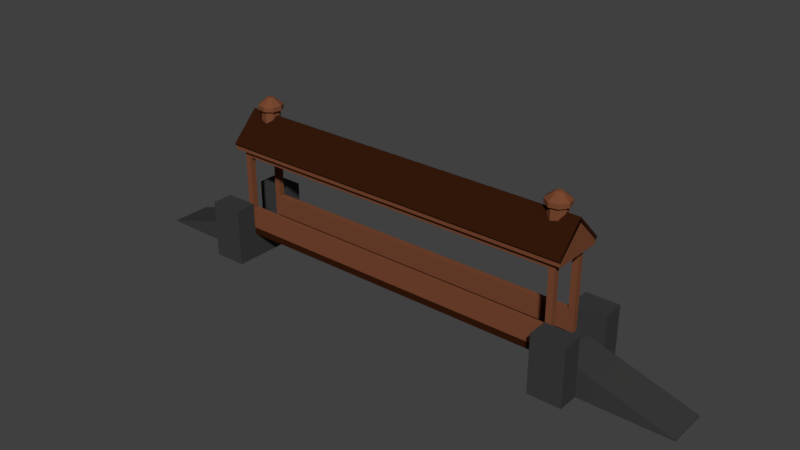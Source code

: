 # Source: Bridge.blend  (saved by Blender 2.78.0; exported with 4.5.12 LTS)
import bpy
from mathutils import Matrix  # noqa: F401  (used for matrix-valued properties, if any)

bpy.ops.wm.read_factory_settings(use_empty=True)
scene = bpy.context.scene
scene.name = 'Scene'

# ---- collections
col_collection_1 = bpy.data.collections.new('Collection 1'); scene.collection.children.link(col_collection_1)

# ---- materials (node trees are filled in below, after node groups)
mat_bridge_brick = bpy.data.materials.new('Bridge_Brick')
mat_bridge_brick.alpha_threshold = 0.0
mat_bridge_brick.roughness = 0.5
mat_bridge_wood = bpy.data.materials.new('Bridge_Wood')
mat_bridge_wood.alpha_threshold = 0.0
mat_bridge_wood.roughness = 0.5
mat_bridge_roof = bpy.data.materials.new('Bridge_Roof')
mat_bridge_roof.alpha_threshold = 0.0
mat_bridge_roof.roughness = 0.5

# ---- material node trees
mat_bridge_brick.use_nodes = True; mat_bridge_brick.node_tree.nodes.clear()
_N = mat_bridge_brick.node_tree.nodes; _L = mat_bridge_brick.node_tree.links
n0 = _N.new('ShaderNodeOutputMaterial'); n0.name = 'Material Output'; n0.location = (300, 300)
n1 = _N.new('ShaderNodeBsdfDiffuse'); n1.name = 'Diffuse BSDF'; n1.location = (10, 300)
n1.inputs[0].default_value = (0.04445, 0.04445, 0.04445, 1.0)
_L.new(n1.outputs[0], n0.inputs[0])
n0.is_active_output = True
mat_bridge_wood.use_nodes = True; mat_bridge_wood.node_tree.nodes.clear()
_N = mat_bridge_wood.node_tree.nodes; _L = mat_bridge_wood.node_tree.links
n0 = _N.new('ShaderNodeOutputMaterial'); n0.name = 'Material Output'; n0.location = (300, 300)
n1 = _N.new('ShaderNodeBsdfDiffuse'); n1.name = 'Diffuse BSDF'; n1.location = (10, 300)
n1.inputs[0].default_value = (0.1902, 0.06559, 0.03063, 1.0)
_L.new(n1.outputs[0], n0.inputs[0])
n0.is_active_output = True
mat_bridge_roof.use_nodes = True; mat_bridge_roof.node_tree.nodes.clear()
_N = mat_bridge_roof.node_tree.nodes; _L = mat_bridge_roof.node_tree.links
n0 = _N.new('ShaderNodeOutputMaterial'); n0.name = 'Material Output'; n0.location = (300, 300)
n1 = _N.new('ShaderNodeBsdfDiffuse'); n1.name = 'Diffuse BSDF'; n1.location = (10, 300)
n1.inputs[0].default_value = (0.0331, 0.0094, 0.003412, 1.0)
_L.new(n1.outputs[0], n0.inputs[0])
n0.is_active_output = True

# ---- world
world_world = bpy.data.worlds.new('World'); scene.world = world_world
world_world.use_nodes = True; world_world.node_tree.nodes.clear()
_N = world_world.node_tree.nodes; _L = world_world.node_tree.links
n0 = _N.new('ShaderNodeOutputWorld'); n0.name = 'World Output'; n0.location = (300, 300)
n1 = _N.new('ShaderNodeBackground'); n1.name = 'Background'; n1.location = (10, 300)
n1.inputs[0].default_value = (0.05088, 0.05088, 0.05088, 1.0)
_L.new(n1.outputs[0], n0.inputs[0])
n0.is_active_output = True
world_world.color = (0.05088, 0.05088, 0.05088)
world_world.use_sun_shadow = False
world_world.sun_shadow_jitter_overblur = 0.0
world_world.cycles.sampling_method = 'MANUAL'

# ---- meshes
me_cube_006 = bpy.data.meshes.new('Cube.006')
me_cube_006.from_pydata([(-6.13, 1.881, -0.72), (-5.92, 1.881, -0.72), (-5.92, 1.881, -0.8252), (-5.92, 1.881, -0.6149), (-6.13, 1.881, -0.8252), (-6.13, 1.881, -0.6149), (-6.13, 1.054, 0.6411), (-6.13, 1.159, 0.6411), (-6.13, 1.054, 0.4307), (-6.13, 1.159, 0.4307), (-5.92, 1.054, 0.6411), (-5.92, 1.159, 0.6411), (-5.92, 1.054, 0.4307), (-5.92, 1.159, 0.4307), (-6.13, 3.801, 0.6411), (-6.13, 3.801, 0.4307), (-5.92, 3.801, 0.4307), (-5.92, 3.801, 0.6411), (-7.082, 4.568e-07, -1.554), (-7.082, 2.808e-07, -0.8162), (-7.082, 2.045, -1.554), (-7.082, 2.045, -0.8162), (-5.917, 4.568e-07, -1.554), (-5.917, 2.808e-07, -0.8162), (-5.917, 2.045, -1.554), (-5.917, 2.045, -0.8162), (-7.082, 2.899e-08, 0.643), (-7.082, -1.47e-07, 1.381), (-7.082, 2.045, 0.643), (-7.082, 2.045, 1.381), (-5.917, 2.899e-08, 0.643), (-5.917, -1.47e-07, 1.381), (-5.917, 2.045, 0.643), (-5.917, 2.045, 1.381), (-10.22, -1.247e-07, 0.6405), (-10.22, 0.03671, 0.6405), (-10.22, 1.55e-07, -0.7958), (-10.22, 0.03672, -0.7958), (-5.912, -1.247e-07, 0.6405), (-5.912, 1.159, 0.6405), (-5.912, 1.55e-07, -0.7958), (-5.912, 1.159, -0.7958), (-6.536, 1.55e-07, -0.7958), (-6.536, 1.159, -0.7958), (-6.536, -1.247e-07, 0.6405), (-6.536, 1.159, 0.6405), (-10.22, 0.02914, 0.6405), (-10.22, 0.02914, -0.7958), (-5.912, 0.9203, -0.7958), (-5.912, 0.9203, 0.6405), (-6.536, 0.9203, 0.6405), (-6.536, 0.9203, -0.7958), (-6.13, 1.054, 0.5359), (-6.13, 1.159, 0.5359), (-5.92, 1.054, 0.5359), (-5.92, 1.159, 0.5359), (-6.13, 3.801, 0.5359), (-5.92, 3.801, 0.5359), (-6.13, 1.881, 0.6411), (-6.13, 1.881, 0.4307), (-5.92, 1.881, 0.6411), (-5.92, 1.881, 0.4307), (-5.92, 1.881, 0.5359), (-6.13, 1.881, 0.5359), (-5.92, 3.801, -0.72), (-6.13, 3.801, -0.72), (-5.92, 1.159, -0.72), (-5.92, 1.054, -0.72), (-6.13, 1.159, -0.72), (-6.13, 1.054, -0.72), (-5.92, 3.801, -0.6149), (-5.92, 3.801, -0.8252), (-6.13, 3.801, -0.8252), (-6.13, 3.801, -0.6149), (-5.92, 1.159, -0.8252), (-5.92, 1.054, -0.8252), (-5.92, 1.159, -0.6149), (-5.92, 1.054, -0.6149), (-6.13, 1.159, -0.8252), (-6.13, 1.054, -0.8252), (-6.13, 1.159, -0.6149), (-6.13, 1.054, -0.6149), (-6.13, 4.029, 0.5359), (-6.13, 4.029, 0.4307), (-5.92, 4.029, 0.4307), (-5.92, 4.029, 0.5359), (-5.92, 4.029, 0.6411), (-6.13, 4.029, 0.6411), (-6.13, 4.029, -0.72), (-6.13, 4.029, -0.8252), (-5.92, 4.029, -0.8252), (-5.92, 4.029, -0.72), (-5.92, 4.029, -0.6149), (-6.13, 4.029, -0.6149), (-6.383, 4.033, 0.8041), (-6.383, 4.033, -1.007), (-6.383, 4.151, -1.007), (-6.383, 4.151, 0.8041), (-6.383, 4.15, 0.8019), (-6.383, 5.145, -0.1935), (-6.383, 5.229, -0.1102), (-6.383, 4.233, 0.8852), (-6.383, 4.15, -1.02), (-6.383, 5.065, -0.1052), (-6.383, 5.148, -0.1885), (-6.383, 4.233, -1.103), (-6.277, 4.033, 0.8041), (-6.277, 4.033, -1.007), (-6.277, 4.151, 0.8041), (-6.277, 4.151, -1.007), (-6.383, 5.149, -0.07851), (-6.383, 5.149, -0.05297), (-6.277, 5.149, -0.07851), (-6.277, 5.149, -0.05297), (-5.702, 5.393, -0.5537), (-5.969, 5.393, -0.3753), (-5.446, 4.892, -0.4039), (-5.562, 5.791, -0.23), (-5.209, 5.54, -0.224), (-6.032, 5.393, -0.0603), (-5.312, 4.892, -0.2036), (-5.517, 5.791, -0.1628), (-5.539, 5.393, 0.2694), (-5.854, 5.393, 0.2067), (-5.359, 4.892, 0.03274), (-5.533, 5.791, -0.08348), (-5.702, 5.54, -0.5537), (-5.387, 5.54, -0.491), (-5.559, 4.892, 0.1666), (-5.6, 5.791, -0.03858), (-5.682, 5.411, -0.4509), (-5.882, 5.411, -0.3171), (-5.795, 4.892, 0.1196), (-5.679, 5.791, -0.05435), (-5.929, 5.411, -0.08074), (-5.795, 5.411, 0.1196), (-5.929, 4.892, -0.08074), (-5.724, 5.791, -0.1216), (-5.272, 5.393, 0.09095), (-6.032, 5.54, -0.0603), (-5.559, 5.411, 0.1666), (-5.359, 5.411, 0.03274), (-5.854, 5.54, 0.2067), (-5.969, 5.54, -0.3753), (-5.882, 4.892, -0.3171), (-5.708, 5.791, -0.2008), (-5.539, 5.54, 0.2694), (-5.209, 5.393, -0.224), (-5.312, 5.411, -0.2036), (-5.446, 5.411, -0.4039), (-5.387, 5.393, -0.491), (-5.272, 5.54, 0.09095), (-5.682, 4.892, -0.4509), (-5.641, 5.791, -0.2457), (0.0, 1.881, -0.72), (0.0, 1.881, -0.6149), (0.0, 1.159, -0.8252), (0.0, 1.881, -0.8252), (0.0, 1.159, -0.6149), (0.0, 1.159, -0.72), (6.13, 1.881, -0.72), (5.92, 1.881, -0.72), (5.92, 1.881, -0.8252), (5.92, 1.881, -0.6149), (6.13, 1.881, -0.8252), (6.13, 1.881, -0.6149), (6.13, 1.054, 0.6411), (6.13, 1.159, 0.6411), (6.13, 1.054, 0.4307), (6.13, 1.159, 0.4307), (5.92, 1.054, 0.6411), (5.92, 1.159, 0.6411), (5.92, 1.054, 0.4307), (5.92, 1.159, 0.4307), (6.13, 3.801, 0.6411), (6.13, 3.801, 0.4307), (5.92, 3.801, 0.4307), (5.92, 3.801, 0.6411), (7.082, 4.568e-07, -1.554), (7.082, 2.808e-07, -0.8162), (7.082, 2.045, -1.554), (7.082, 2.045, -0.8162), (5.917, 4.568e-07, -1.554), (5.917, 2.808e-07, -0.8162), (5.917, 2.045, -1.554), (5.917, 2.045, -0.8162), (7.082, 2.899e-08, 0.643), (7.082, -1.47e-07, 1.381), (7.082, 2.045, 0.643), (7.082, 2.045, 1.381), (5.917, 2.899e-08, 0.643), (5.917, -1.47e-07, 1.381), (5.917, 2.045, 0.643), (5.917, 2.045, 1.381), (10.22, -1.247e-07, 0.6405), (10.22, 0.03671, 0.6405), (10.22, 1.55e-07, -0.7958), (10.22, 0.03672, -0.7958), (5.912, -1.247e-07, 0.6405), (5.912, 1.159, 0.6405), (5.912, 1.55e-07, -0.7958), (5.912, 1.159, -0.7958), (6.536, 1.55e-07, -0.7958), (6.536, 1.159, -0.7958), (6.536, -1.247e-07, 0.6405), (6.536, 1.159, 0.6405), (10.22, 0.02914, 0.6405), (10.22, 0.02914, -0.7958), (5.912, 0.9203, -0.7958), (5.912, 0.9203, 0.6405), (6.536, 0.9203, 0.6405), (6.536, 0.9203, -0.7958), (0.0, 1.159, -0.7958), (0.0, 1.159, 0.6405), (0.0, 0.9203, -0.7958), (0.0, 0.9203, 0.6405), (6.13, 1.054, 0.5359), (6.13, 1.159, 0.5359), (5.92, 1.054, 0.5359), (5.92, 1.159, 0.5359), (6.13, 3.801, 0.5359), (5.92, 3.801, 0.5359), (6.13, 1.881, 0.6411), (6.13, 1.881, 0.4307), (5.92, 1.881, 0.6411), (5.92, 1.881, 0.4307), (5.92, 1.881, 0.5359), (6.13, 1.881, 0.5359), (0.0, 1.159, 0.5359), (0.0, 1.159, 0.6411), (0.0, 1.881, 0.4307), (0.0, 1.159, 0.4307), (0.0, 1.881, 0.6411), (0.0, 1.881, 0.5359), (5.92, 3.801, -0.72), (6.13, 3.801, -0.72), (5.92, 1.159, -0.72), (5.92, 1.054, -0.72), (6.13, 1.159, -0.72), (6.13, 1.054, -0.72), (5.92, 3.801, -0.6149), (5.92, 3.801, -0.8252), (6.13, 3.801, -0.8252), (6.13, 3.801, -0.6149), (5.92, 1.159, -0.8252), (5.92, 1.054, -0.8252), (5.92, 1.159, -0.6149), (5.92, 1.054, -0.6149), (6.13, 1.159, -0.8252), (6.13, 1.054, -0.8252), (6.13, 1.159, -0.6149), (6.13, 1.054, -0.6149), (6.13, 4.029, 0.5359), (6.13, 4.029, 0.4307), (5.92, 4.029, 0.4307), (5.92, 4.029, 0.5359), (5.92, 4.029, 0.6411), (6.13, 4.029, 0.6411), (0.0, 3.801, 0.5359), (0.0, 3.801, 0.6411), (0.0, 3.801, 0.4307), (0.0, 4.029, 0.6411), (0.0, 4.029, 0.5359), (0.0, 4.029, 0.4307), (6.13, 4.029, -0.72), (6.13, 4.029, -0.8252), (5.92, 4.029, -0.8252), (5.92, 4.029, -0.72), (5.92, 4.029, -0.6149), (6.13, 4.029, -0.6149), (0.0, 3.801, -0.72), (0.0, 3.801, -0.6149), (0.0, 3.801, -0.8252), (0.0, 4.029, -0.6149), (0.0, 4.029, -0.72), (0.0, 4.029, -0.8252), (6.383, 4.033, 0.8041), (0.0, 4.033, 0.8041), (6.383, 4.033, -1.007), (0.0, 4.033, -1.007), (6.383, 4.151, -1.007), (6.383, 4.151, 0.8041), (0.0, 4.151, 0.8041), (0.0, 4.151, -1.007), (6.383, 4.15, 0.8019), (0.0, 4.15, 0.8019), (6.383, 5.145, -0.1935), (0.0, 5.145, -0.1935), (6.383, 5.229, -0.1102), (6.383, 4.233, 0.8852), (0.0, 4.233, 0.8852), (0.0, 5.229, -0.1102), (6.383, 4.15, -1.02), (0.0, 4.15, -1.02), (6.383, 5.065, -0.1052), (0.0, 5.065, -0.1052), (6.383, 5.148, -0.1885), (6.383, 4.233, -1.103), (0.0, 4.233, -1.103), (0.0, 5.148, -0.1885), (6.277, 4.033, 0.8041), (6.277, 4.033, -1.007), (6.277, 4.151, 0.8041), (6.277, 4.151, -1.007), (6.383, 5.149, -0.07851), (6.383, 5.149, -0.05297), (6.277, 5.149, -0.07851), (6.277, 5.149, -0.05297), (5.702, 5.393, -0.5537), (5.969, 5.393, -0.3753), (5.446, 4.892, -0.4039), (5.562, 5.791, -0.23), (5.209, 5.54, -0.224), (6.032, 5.393, -0.0603), (5.312, 4.892, -0.2036), (5.517, 5.791, -0.1628), (5.539, 5.393, 0.2694), (5.854, 5.393, 0.2067), (5.359, 4.892, 0.03274), (5.533, 5.791, -0.08348), (5.702, 5.54, -0.5537), (5.387, 5.54, -0.491), (5.559, 4.892, 0.1666), (5.6, 5.791, -0.03858), (5.682, 5.411, -0.4509), (5.882, 5.411, -0.3171), (5.795, 4.892, 0.1196), (5.679, 5.791, -0.05435), (5.929, 5.411, -0.08074), (5.795, 5.411, 0.1196), (5.929, 4.892, -0.08074), (5.724, 5.791, -0.1216), (5.272, 5.393, 0.09095), (6.032, 5.54, -0.0603), (5.559, 5.411, 0.1666), (5.359, 5.411, 0.03274), (5.854, 5.54, 0.2067), (5.969, 5.54, -0.3753), (5.882, 4.892, -0.3171), (5.708, 5.791, -0.2008), (5.539, 5.54, 0.2694), (5.209, 5.393, -0.224), (5.312, 5.411, -0.2036), (5.446, 5.411, -0.4039), (5.387, 5.393, -0.491), (5.272, 5.54, 0.09095), (5.682, 4.892, -0.4509), (5.641, 5.791, -0.2457)], [], [(74, 2, 157, 156), (76, 66, 159, 158), (3, 76, 158, 155), (66, 74, 156, 159), (68, 80, 5, 0), (80, 76, 3, 5), (74, 78, 4, 2), (1, 3, 155, 154), (52, 53, 9, 8), (8, 9, 13, 12), (54, 55, 11, 10), (10, 11, 7, 6), (52, 54, 10, 6), (63, 58, 14, 56), (16, 15, 83, 84), (58, 60, 17, 14), (61, 59, 15, 16), (62, 61, 16, 57), (18, 19, 21, 20), (20, 21, 25, 24), (24, 25, 23, 22), (22, 23, 19, 18), (20, 24, 22, 18), (25, 21, 19, 23), (26, 27, 29, 28), (28, 29, 33, 32), (32, 33, 31, 30), (30, 31, 27, 26), (28, 32, 30, 26), (33, 29, 27, 31), (46, 35, 37, 47), (51, 43, 41, 48), (48, 41, 212, 214), (50, 45, 35, 46), (42, 40, 38, 44), (43, 37, 35, 45), (41, 43, 45, 39), (36, 42, 44, 34), (49, 39, 45, 50), (47, 37, 43, 51), (36, 47, 51, 42), (38, 49, 50, 44), (44, 50, 46, 34), (40, 48, 49, 38), (42, 51, 48, 40), (34, 46, 47, 36), (49, 48, 214, 215), (39, 49, 215, 213), (41, 39, 213, 212), (60, 62, 57, 17), (14, 17, 86, 87), (59, 63, 56, 15), (8, 12, 54, 52), (12, 13, 55, 54), (6, 7, 53, 52), (9, 53, 63, 59), (61, 62, 233, 230), (62, 60, 232, 233), (13, 9, 59, 61), (7, 11, 60, 58), (53, 7, 58, 63), (55, 13, 231, 228), (60, 11, 229, 232), (11, 55, 228, 229), (13, 61, 230, 231), (2, 1, 154, 157), (78, 68, 0, 4), (81, 80, 68, 69), (75, 74, 66, 67), (79, 75, 67, 69), (4, 0, 65, 72), (73, 70, 92, 93), (3, 1, 64, 70), (1, 2, 71, 64), (2, 4, 72, 71), (5, 3, 70, 73), (71, 72, 89, 90), (0, 5, 73, 65), (69, 67, 77, 81), (77, 76, 80, 81), (67, 66, 76, 77), (79, 78, 74, 75), (69, 68, 78, 79), (85, 82, 87, 86), (84, 83, 82, 85), (56, 14, 87, 82), (16, 84, 263, 260), (85, 86, 261, 262), (15, 56, 82, 83), (84, 85, 262, 263), (17, 57, 258, 259), (86, 17, 259, 261), (57, 16, 260, 258), (91, 88, 93, 92), (90, 89, 88, 91), (65, 73, 93, 88), (71, 90, 275, 272), (91, 92, 273, 274), (72, 65, 88, 89), (90, 91, 274, 275), (70, 64, 270, 271), (92, 70, 271, 273), (64, 71, 272, 270), (106, 107, 279, 277), (108, 282, 283, 109), (95, 94, 97, 96), (107, 95, 96, 109), (106, 277, 282, 108), (98, 99, 287, 285), (101, 290, 291, 100), (99, 98, 101, 100), (287, 99, 100, 291), (98, 285, 290, 101), (102, 293, 295, 103), (105, 104, 299, 298), (103, 104, 105, 102), (295, 299, 104, 103), (102, 105, 298, 293), (94, 106, 108, 97), (279, 107, 109, 283), (108, 109, 112, 113), (94, 95, 107, 106), (111, 113, 112, 110), (109, 96, 110, 112), (97, 108, 113, 111), (96, 97, 111, 110), (118, 151, 138, 147), (148, 141, 124, 120), (117, 121, 118, 127), (125, 129, 146, 151), (133, 137, 139, 142), (141, 140, 128, 124), (149, 130, 114, 150), (135, 140, 122, 123), (121, 125, 151, 118), (140, 135, 132, 128), (134, 135, 123, 119), (130, 131, 115, 114), (140, 141, 138, 122), (135, 134, 136, 132), (137, 145, 143, 139), (153, 117, 127, 126), (141, 148, 147, 138), (134, 131, 144, 136), (126, 127, 150, 114), (145, 153, 126, 143), (127, 118, 147, 150), (131, 130, 152, 144), (143, 126, 114, 115), (129, 133, 142, 146), (139, 143, 115, 119), (131, 134, 119, 115), (142, 139, 119, 123), (148, 149, 150, 147), (146, 142, 123, 122), (130, 149, 116, 152), (153, 145, 137, 133, 129, 125, 121, 117), (149, 148, 120, 116), (151, 146, 122, 138), (152, 116, 120, 124, 128, 132, 136, 144), (244, 156, 157, 162), (246, 158, 159, 236), (163, 155, 158, 246), (236, 159, 156, 244), (159, 154, 157, 156), (158, 155, 154, 159), (238, 160, 165, 250), (250, 165, 163, 246), (244, 162, 164, 248), (161, 154, 155, 163), (216, 168, 169, 217), (168, 172, 173, 169), (218, 170, 171, 219), (170, 166, 167, 171), (216, 166, 170, 218), (227, 220, 174, 222), (176, 254, 253, 175), (222, 174, 177, 224), (225, 176, 175, 223), (226, 221, 176, 225), (178, 180, 181, 179), (180, 184, 185, 181), (184, 182, 183, 185), (182, 178, 179, 183), (180, 178, 182, 184), (185, 183, 179, 181), (186, 188, 189, 187), (188, 192, 193, 189), (192, 190, 191, 193), (190, 186, 187, 191), (188, 186, 190, 192), (193, 191, 187, 189), (206, 207, 197, 195), (211, 208, 201, 203), (208, 214, 212, 201), (210, 206, 195, 205), (202, 204, 198, 200), (203, 205, 195, 197), (201, 199, 205, 203), (196, 194, 204, 202), (209, 210, 205, 199), (207, 211, 203, 197), (196, 202, 211, 207), (198, 204, 210, 209), (204, 194, 206, 210), (200, 198, 209, 208), (202, 200, 208, 211), (194, 196, 207, 206), (214, 215, 213, 212), (209, 215, 214, 208), (199, 213, 215, 209), (201, 212, 213, 199), (224, 177, 221, 226), (174, 257, 256, 177), (223, 175, 220, 227), (168, 216, 218, 172), (172, 218, 219, 173), (166, 216, 217, 167), (169, 223, 227, 217), (225, 230, 233, 226), (226, 233, 232, 224), (173, 225, 223, 169), (167, 222, 224, 171), (217, 227, 222, 167), (229, 232, 233, 228), (228, 233, 230, 231), (219, 228, 231, 173), (224, 232, 229, 171), (171, 229, 228, 219), (173, 231, 230, 225), (162, 157, 154, 161), (248, 164, 160, 238), (251, 239, 238, 250), (245, 237, 236, 244), (249, 239, 237, 245), (164, 242, 235, 160), (243, 269, 268, 240), (163, 240, 234, 161), (161, 234, 241, 162), (162, 241, 242, 164), (165, 243, 240, 163), (241, 266, 265, 242), (160, 235, 243, 165), (239, 251, 247, 237), (247, 251, 250, 246), (237, 247, 246, 236), (249, 245, 244, 248), (239, 249, 248, 238), (255, 256, 257, 252), (254, 255, 252, 253), (220, 252, 257, 174), (176, 260, 263, 254), (255, 262, 261, 256), (175, 253, 252, 220), (259, 261, 262, 258), (258, 262, 263, 260), (254, 263, 262, 255), (177, 259, 258, 221), (256, 261, 259, 177), (221, 258, 260, 176), (267, 268, 269, 264), (266, 267, 264, 265), (235, 264, 269, 243), (241, 272, 275, 266), (267, 274, 273, 268), (242, 265, 264, 235), (271, 273, 274, 270), (270, 274, 275, 272), (266, 275, 274, 267), (240, 271, 270, 234), (268, 273, 271, 240), (234, 270, 272, 241), (300, 277, 279, 301), (302, 303, 283, 282), (278, 280, 281, 276), (301, 303, 280, 278), (300, 302, 282, 277), (277, 282, 283, 279), (284, 285, 287, 286), (289, 288, 291, 290), (286, 288, 289, 284), (287, 291, 288, 286), (284, 289, 290, 285), (285, 290, 291, 287), (292, 294, 295, 293), (297, 298, 299, 296), (294, 292, 297, 296), (295, 294, 296, 299), (292, 293, 298, 297), (293, 298, 299, 295), (276, 281, 302, 300), (279, 283, 303, 301), (302, 307, 306, 303), (276, 300, 301, 278), (305, 304, 306, 307), (303, 306, 304, 280), (281, 305, 307, 302), (280, 304, 305, 281), (312, 341, 332, 345), (342, 314, 318, 335), (311, 321, 312, 315), (319, 345, 340, 323), (327, 336, 333, 331), (335, 318, 322, 334), (343, 344, 308, 324), (329, 317, 316, 334), (315, 312, 345, 319), (334, 322, 326, 329), (328, 313, 317, 329), (324, 308, 309, 325), (334, 316, 332, 335), (329, 326, 330, 328), (331, 333, 337, 339), (347, 320, 321, 311), (335, 332, 341, 342), (328, 330, 338, 325), (320, 308, 344, 321), (339, 337, 320, 347), (321, 344, 341, 312), (325, 338, 346, 324), (337, 309, 308, 320), (323, 340, 336, 327), (333, 313, 309, 337), (325, 309, 313, 328), (336, 317, 313, 333), (342, 341, 344, 343), (340, 316, 317, 336), (324, 346, 310, 343), (347, 311, 315, 319, 323, 327, 331, 339), (343, 310, 314, 342), (345, 332, 316, 340), (346, 338, 330, 326, 322, 318, 314, 310)])
me_cube_006.polygons.foreach_set('material_index', [1, 1, 1, 1, 1, 1, 1, 1, 1, 1, 1, 1, 1, 1, 1, 1, 1, 1, 0, 0, 0, 0, 0, 0, 0, 0, 0, 0, 0, 0, 0, 0, 2, 0, 0, 0, 0, 0, 0, 0, 0, 0, 0, 0, 0, 0, 2, 2, 2, 1, 1, 1, 1, 1, 1, 1, 1, 1, 1, 1, 1, 1, 1, 1, 1, 1, 1, 1, 1, 1, 1, 1, 1, 1, 1, 1, 1, 1, 1, 1, 1, 1, 1, 1, 1, 1, 1, 1, 1, 1, 1, 1, 1, 1, 1, 1, 1, 1, 1, 1, 1, 1, 1, 1, 1, 1, 1, 1, 2, 2, 2, 2, 2, 2, 2, 2, 2, 2, 1, 1, 1, 1, 1, 1, 1, 1, 1, 1, 1, 1, 1, 1, 1, 1, 1, 1, 1, 1, 1, 1, 1, 1, 1, 1, 1, 1, 1, 1, 1, 1, 1, 1, 1, 1, 1, 1, 1, 1, 1, 1, 1, 1, 1, 1, 1, 1, 1, 1, 1, 1, 1, 1, 1, 1, 1, 1, 1, 1, 1, 1, 0, 0, 0, 0, 0, 0, 0, 0, 0, 0, 0, 0, 0, 0, 2, 0, 0, 0, 0, 0, 0, 0, 0, 0, 0, 0, 0, 0, 1, 2, 2, 2, 1, 1, 1, 1, 1, 1, 1, 1, 1, 1, 1, 1, 1, 1, 1, 1, 1, 1, 1, 1, 1, 1, 1, 1, 1, 1, 1, 1, 1, 1, 1, 1, 1, 1, 1, 1, 1, 1, 1, 1, 1, 1, 1, 1, 1, 1, 1, 1, 1, 1, 1, 1, 1, 1, 1, 1, 1, 1, 1, 1, 1, 1, 1, 1, 1, 1, 2, 2, 2, 2, 2, 2, 2, 2, 2, 2, 2, 2, 1, 1, 1, 1, 1, 1, 1, 1, 1, 1, 1, 1, 1, 1, 1, 1, 1, 1, 1, 1, 1, 1, 1, 1, 1, 1, 1, 1, 1, 1, 1, 1, 1, 1, 1, 1, 1, 1, 1, 1, 1, 1])
_uv = me_cube_006.uv_layers.new(name='UVMap')
_uv.uv.foreach_set('vector', [0.748, 0.4815, 0.7316, 0.4815, 0.7316, 0.2449, 0.748, 0.2449, 0.6909, 0.963, 0.6842, 0.963, 0.6842, 0.7264, 0.6909, 0.7264, 0.5658, 0.4815, 0.5493, 0.4815, 0.5493, 0.2449, 0.5658, 0.2449, 0.6842, 0.963, 0.6776, 0.963, 0.6776, 0.7264, 0.6842, 0.7264, 0.2496, 0.6812, 0.2429, 0.6812, 0.2429, 0.6648, 0.2496, 0.6648, 0.5493, 0.4899, 0.5493, 0.4815, 0.5658, 0.4815, 0.5658, 0.4899, 0.748, 0.4815, 0.748, 0.4899, 0.7316, 0.4899, 0.7316, 0.4815, 0.6975, 0.963, 0.6909, 0.963, 0.6909, 0.7264, 0.6975, 0.7264, 0.3084, 0.5693, 0.3084, 0.5669, 0.3151, 0.5669, 0.3151, 0.5693, 0.6826, 0.4899, 0.6802, 0.4899, 0.6802, 0.4815, 0.6826, 0.4815, 0.4033, 0.7018, 0.4057, 0.7018, 0.4057, 0.7085, 0.4033, 0.7085, 0.7504, 0.4815, 0.7528, 0.4815, 0.7528, 0.4899, 0.7504, 0.4899, 0.4525, 0.703, 0.444, 0.703, 0.444, 0.6964, 0.4525, 0.6964, 0.3084, 0.5505, 0.3018, 0.5505, 0.3018, 0.5068, 0.3084, 0.5068, 0.6199, 0.4815, 0.6199, 0.4899, 0.6148, 0.4899, 0.6148, 0.4815, 0.7693, 0.4899, 0.7693, 0.4815, 0.8131, 0.4815, 0.8131, 0.4899, 0.6637, 0.4815, 0.6637, 0.4899, 0.6199, 0.4899, 0.6199, 0.4815, 0.3966, 0.6952, 0.4033, 0.6952, 0.4033, 0.7389, 0.3966, 0.7389, 0.3029, 0.709, 0.2562, 0.709, 0.2562, 0.6624, 0.3029, 0.6624, 0.3198, 0.7376, 0.3198, 0.6911, 0.3664, 0.6911, 0.3664, 0.7376, 0.5469, 0.6498, 0.5469, 0.6964, 0.5003, 0.6964, 0.5003, 0.6498, 0.0908, 0.6032, 0.0908, 0.5567, 0.1374, 0.5567, 0.1374, 0.6032, 0.1374, 0.6498, 0.1374, 0.6032, 0.1841, 0.6032, 0.1841, 0.6498, 0.1374, 0.6032, 0.1374, 0.6498, 0.0908, 0.6498, 0.0908, 0.6032, 0.5469, 0.5567, 0.5469, 0.6032, 0.5003, 0.6032, 0.5003, 0.5567, 0.4572, 0.6964, 0.4106, 0.6964, 0.4106, 0.6498, 0.4572, 0.6498, 0.1841, 0.6624, 0.1841, 0.6159, 0.2308, 0.6159, 0.2308, 0.6624, 0.4106, 0.5567, 0.4106, 0.5101, 0.4572, 0.5101, 0.4572, 0.5567, 0.5003, 0.6498, 0.5003, 0.6032, 0.5469, 0.6032, 0.5469, 0.6498, 0.3198, 0.6911, 0.3198, 0.6445, 0.3664, 0.6445, 0.3664, 0.6911, 0.4899, 0.6684, 0.4897, 0.6684, 0.4897, 0.5778, 0.4899, 0.5778, 0.9499, 0.6694, 0.9444, 0.6694, 0.9444, 0.6445, 0.9499, 0.6445, 0.9499, 0.6445, 0.9444, 0.6445, 0.9444, 0.4083, 0.9499, 0.4083, 0.9763, 0.1471, 0.9709, 0.1471, 0.9965, 0.0, 0.9966, 0.0, 0.5469, 0.5148, 0.5469, 0.4899, 0.6377, 0.4899, 0.6377, 0.5148, 0.0908, 0.6694, 0.09078, 0.8166, 1.446e-07, 0.8166, 2.021e-05, 0.6694, 0.0908, 0.6445, 0.0908, 0.6694, 2.021e-05, 0.6694, 2.02e-05, 0.6445, 0.5469, 0.6619, 0.5469, 0.5148, 0.6377, 0.5148, 0.6377, 0.6619, 0.9763, 0.1721, 0.9709, 0.1721, 0.9709, 0.1471, 0.9763, 0.1471, 0.9702, 0.8166, 0.97, 0.8166, 0.9444, 0.6694, 0.9499, 0.6694, 0.9709, 0.8166, 0.9702, 0.8166, 0.9499, 0.6694, 0.9709, 0.6694, 0.9973, 0.1721, 0.9763, 0.1721, 0.9763, 0.1471, 0.9973, 0.1471, 0.9973, 0.1471, 0.9763, 0.1471, 0.9966, 0.0, 0.9973, 0.0, 0.4572, 0.5101, 0.4782, 0.5101, 0.4782, 0.6007, 0.4572, 0.6007, 0.9709, 0.6694, 0.9499, 0.6694, 0.9499, 0.6445, 0.9709, 0.6445, 0.4906, 0.6684, 0.4899, 0.6684, 0.4899, 0.5778, 0.4906, 0.5778, 0.4106, 0.4724, 0.3198, 0.4724, 0.3198, 0.2362, 0.4106, 0.2362, 0.9709, 0.1721, 0.9763, 0.1721, 0.9763, 0.4083, 0.9709, 0.4083, 0.0908, 0.6445, 2.02e-05, 0.6445, 2.017e-05, 0.4083, 0.0908, 0.4083, 0.39, 0.6952, 0.3966, 0.6952, 0.3966, 0.7389, 0.39, 0.7389, 0.8131, 0.4899, 0.8131, 0.4815, 0.8183, 0.4815, 0.8183, 0.4899, 0.3151, 0.5505, 0.3084, 0.5505, 0.3084, 0.5068, 0.3151, 0.5068, 0.4525, 0.7096, 0.444, 0.7096, 0.444, 0.703, 0.4525, 0.703, 0.4033, 0.6952, 0.4057, 0.6952, 0.4057, 0.7018, 0.4033, 0.7018, 0.3018, 0.5693, 0.3018, 0.5669, 0.3084, 0.5669, 0.3084, 0.5693, 0.3151, 0.5669, 0.3084, 0.5669, 0.3084, 0.5505, 0.3151, 0.5505, 0.7441, 0.963, 0.7374, 0.963, 0.7374, 0.7264, 0.7441, 0.7264, 0.7374, 0.963, 0.7308, 0.963, 0.7308, 0.7264, 0.7374, 0.7264, 0.6802, 0.4815, 0.6802, 0.4899, 0.6637, 0.4899, 0.6637, 0.4815, 0.7528, 0.4899, 0.7528, 0.4815, 0.7693, 0.4815, 0.7693, 0.4899, 0.3084, 0.5669, 0.3018, 0.5669, 0.3018, 0.5505, 0.3084, 0.5505, 0.7108, 0.963, 0.7042, 0.963, 0.7042, 0.7264, 0.7108, 0.7264, 0.7693, 0.4815, 0.7528, 0.4815, 0.7528, 0.2449, 0.7693, 0.2449, 0.7175, 0.963, 0.7108, 0.963, 0.7108, 0.7264, 0.7175, 0.7264, 0.6802, 0.4815, 0.6637, 0.4815, 0.6637, 0.2449, 0.6802, 0.2449, 0.7042, 0.963, 0.6975, 0.963, 0.6975, 0.7264, 0.7042, 0.7264, 0.2562, 0.6812, 0.2496, 0.6812, 0.2496, 0.6648, 0.2562, 0.6648, 0.2429, 0.6836, 0.2429, 0.6812, 0.2496, 0.6812, 0.2496, 0.6836, 0.5169, 0.7096, 0.5145, 0.7096, 0.5145, 0.703, 0.5169, 0.703, 0.2395, 0.677, 0.2311, 0.677, 0.2311, 0.6703, 0.2395, 0.6703, 0.2562, 0.6648, 0.2496, 0.6648, 0.2496, 0.621, 0.2562, 0.621, 0.6096, 0.4899, 0.6096, 0.4815, 0.6148, 0.4815, 0.6148, 0.4899, 0.3029, 0.6836, 0.3095, 0.6836, 0.3095, 0.7273, 0.3029, 0.7273, 0.3095, 0.6836, 0.3162, 0.6836, 0.3162, 0.7273, 0.3095, 0.7273, 0.7316, 0.4815, 0.7316, 0.4899, 0.6878, 0.4899, 0.6878, 0.4815, 0.5658, 0.4899, 0.5658, 0.4815, 0.6096, 0.4815, 0.6096, 0.4899, 0.6878, 0.4815, 0.6878, 0.4899, 0.6826, 0.4899, 0.6826, 0.4815, 0.2496, 0.6648, 0.2429, 0.6648, 0.2429, 0.621, 0.2496, 0.621, 0.2395, 0.6703, 0.2311, 0.6703, 0.2311, 0.6637, 0.2395, 0.6637, 0.5469, 0.4815, 0.5493, 0.4815, 0.5493, 0.4899, 0.5469, 0.4899, 0.5169, 0.703, 0.5145, 0.703, 0.5145, 0.6964, 0.5169, 0.6964, 0.7504, 0.4899, 0.748, 0.4899, 0.748, 0.4815, 0.7504, 0.4815, 0.2496, 0.6836, 0.2496, 0.6812, 0.2562, 0.6812, 0.2562, 0.6836, 0.6577, 0.9714, 0.6577, 0.9798, 0.651, 0.9798, 0.651, 0.9714, 0.6643, 0.9714, 0.6643, 0.9798, 0.6577, 0.9798, 0.6577, 0.9714, 0.3084, 0.5068, 0.3018, 0.5068, 0.3018, 0.5016, 0.3084, 0.5016, 0.6199, 0.4815, 0.6148, 0.4815, 0.6148, 0.2449, 0.6199, 0.2449, 0.6577, 0.9714, 0.651, 0.9714, 0.651, 0.7348, 0.6577, 0.7348, 0.3151, 0.5068, 0.3084, 0.5068, 0.3084, 0.5016, 0.3151, 0.5016, 0.6643, 0.9714, 0.6577, 0.9714, 0.6577, 0.7348, 0.6643, 0.7348, 0.7308, 0.963, 0.7241, 0.963, 0.7241, 0.7264, 0.7308, 0.7264, 0.8183, 0.4815, 0.8131, 0.4815, 0.8131, 0.2449, 0.8183, 0.2449, 0.7241, 0.963, 0.7175, 0.963, 0.7175, 0.7264, 0.7241, 0.7264, 0.6444, 0.9714, 0.6444, 0.9798, 0.6377, 0.9798, 0.6377, 0.9714, 0.651, 0.9714, 0.651, 0.9798, 0.6444, 0.9798, 0.6444, 0.9714, 0.2496, 0.621, 0.2429, 0.621, 0.2429, 0.6159, 0.2496, 0.6159, 0.6878, 0.4815, 0.6826, 0.4815, 0.6826, 0.2449, 0.6878, 0.2449, 0.6444, 0.9714, 0.6377, 0.9714, 0.6377, 0.7348, 0.6444, 0.7348, 0.2562, 0.621, 0.2496, 0.621, 0.2496, 0.6159, 0.2562, 0.6159, 0.651, 0.9714, 0.6444, 0.9714, 0.6444, 0.7348, 0.651, 0.7348, 0.6776, 0.963, 0.6709, 0.963, 0.6709, 0.7264, 0.6776, 0.7264, 0.6148, 0.4815, 0.6096, 0.4815, 0.6096, 0.2449, 0.6148, 0.2449, 0.6709, 0.963, 0.6643, 0.963, 0.6643, 0.7264, 0.6709, 0.7264, 0.0908, 0.004261, 0.2053, 0.004261, 0.2053, 0.2551, 0.0908, 0.2551, 0.2053, 0.5016, 0.2053, 0.2508, 0.3198, 0.2508, 0.3198, 0.5016, 0.2053, 0.6159, 0.2053, 0.5016, 0.208, 0.5016, 0.208, 0.6159, 0.7468, 0.9957, 0.7468, 1.0, 0.7441, 1.0, 0.7441, 0.9957, 0.9973, 0.5059, 0.9973, 0.2551, 1.0, 0.2551, 1.0, 0.5059, 0.5417, 0.5101, 0.4788, 0.5101, 0.4788, 0.2551, 0.5417, 0.2551, 0.4106, 0.5101, 0.4106, 0.2551, 0.4735, 0.2551, 0.4735, 0.5101, 0.487, 0.5101, 0.487, 0.5769, 0.4834, 0.5812, 0.4834, 0.5144, 0.4788, 0.2551, 0.4788, 0.5101, 0.4735, 0.5101, 0.4735, 0.2551, 0.5417, 0.5101, 0.5417, 0.2551, 0.5469, 0.2551, 0.5469, 0.5101, 0.8761, 0.0, 0.8761, 0.2551, 0.8183, 0.2551, 0.8183, 2.22e-08, 0.9444, 0.5101, 0.8866, 0.5101, 0.8866, 0.2551, 0.9444, 0.2551, 0.7503, 0.5555, 0.7468, 0.5512, 0.7468, 0.4899, 0.7503, 0.4942, 0.8814, 0.2551, 0.8866, 0.2551, 0.8866, 0.5101, 0.8814, 0.5101, 0.8761, 0.0, 0.8814, 0.0, 0.8814, 0.2551, 0.8761, 0.2551, 0.9973, 0.5101, 0.9973, 0.5059, 1.0, 0.5059, 1.0, 0.5101, 0.7468, 0.7449, 0.7468, 0.9957, 0.7441, 0.9957, 0.7441, 0.7449, 0.279, 0.6159, 0.279, 0.5016, 0.3018, 0.5602, 0.3018, 0.5618, 0.0908, 2.22e-08, 0.2053, 0.0, 0.2053, 0.004261, 0.0908, 0.004261, 0.4948, 0.638, 0.4906, 0.638, 0.4906, 0.6364, 0.4948, 0.6364, 0.4906, 0.5778, 0.4948, 0.5778, 0.4948, 0.6364, 0.4906, 0.6364, 0.4948, 0.6921, 0.4906, 0.6921, 0.4906, 0.638, 0.4948, 0.638, 0.208, 0.6159, 0.208, 0.5016, 0.2308, 0.5557, 0.2308, 0.5573, 0.4939, 0.709, 0.4939, 0.7288, 0.4906, 0.7288, 0.4906, 0.709, 0.1626, 0.709, 0.1626, 0.7239, 0.1507, 0.7239, 0.1507, 0.709, 0.4713, 0.671, 0.469, 0.675, 0.4572, 0.6696, 0.4664, 0.6538, 0.469, 0.68, 0.4713, 0.6832, 0.4664, 0.7021, 0.4572, 0.6896, 0.4745, 0.6826, 0.4769, 0.6786, 0.4886, 0.684, 0.4794, 0.6998, 0.1626, 0.7239, 0.1626, 0.7324, 0.1507, 0.7324, 0.1507, 0.7239, 0.387, 0.6526, 0.3772, 0.6508, 0.3756, 0.6445, 0.3886, 0.6468, 0.3772, 0.6871, 0.387, 0.6889, 0.3886, 0.6952, 0.3756, 0.6929, 0.469, 0.675, 0.469, 0.68, 0.4572, 0.6896, 0.4572, 0.6696, 0.1936, 0.6126, 0.1841, 0.6126, 0.1841, 0.6007, 0.1936, 0.6007, 0.3703, 0.6752, 0.3772, 0.6871, 0.3756, 0.6929, 0.3664, 0.677, 0.3772, 0.6508, 0.3703, 0.6602, 0.3664, 0.657, 0.3756, 0.6445, 0.387, 0.6889, 0.3939, 0.6795, 0.3978, 0.6827, 0.3886, 0.6952, 0.6368, 0.6619, 0.6368, 0.6746, 0.625, 0.6746, 0.625, 0.6619, 0.4769, 0.6786, 0.4769, 0.6735, 0.4886, 0.6639, 0.4886, 0.684, 0.4745, 0.6704, 0.4713, 0.671, 0.4664, 0.6538, 0.4794, 0.6514, 0.3939, 0.6795, 0.3939, 0.6645, 0.3978, 0.6627, 0.3978, 0.6827, 0.6368, 0.6746, 0.6368, 0.6895, 0.625, 0.6895, 0.625, 0.6746, 0.5088, 0.6964, 0.5088, 0.709, 0.5055, 0.709, 0.5055, 0.6964, 0.4769, 0.6735, 0.4745, 0.6704, 0.4794, 0.6514, 0.4886, 0.6639, 0.4939, 0.6921, 0.4939, 0.709, 0.4906, 0.709, 0.4906, 0.6921, 0.6368, 0.6895, 0.6368, 0.6979, 0.625, 0.6979, 0.625, 0.6895, 0.4272, 0.7331, 0.4272, 0.7443, 0.4239, 0.7443, 0.4239, 0.7331, 0.4713, 0.6832, 0.4745, 0.6826, 0.4794, 0.6998, 0.4664, 0.7021, 0.4272, 0.7132, 0.4272, 0.7331, 0.4239, 0.7331, 0.4239, 0.7132, 0.3703, 0.6602, 0.3703, 0.6752, 0.3664, 0.677, 0.3664, 0.657, 0.4272, 0.6964, 0.4272, 0.7132, 0.4239, 0.7132, 0.4239, 0.6964, 0.3939, 0.6645, 0.387, 0.6526, 0.3886, 0.6468, 0.3978, 0.6627, 0.4525, 0.709, 0.4525, 0.6964, 0.4558, 0.6964, 0.4558, 0.709, 0.2311, 0.6519, 0.2405, 0.6519, 0.2405, 0.6637, 0.2311, 0.6637, 0.4745, 0.6704, 0.4769, 0.6735, 0.4769, 0.6786, 0.4745, 0.6826, 0.4713, 0.6832, 0.469, 0.68, 0.469, 0.675, 0.4713, 0.671, 0.1626, 0.6964, 0.1626, 0.709, 0.1507, 0.709, 0.1507, 0.6964, 0.4939, 0.7288, 0.4939, 0.7401, 0.4906, 0.7401, 0.4906, 0.7288, 0.3733, 0.6952, 0.3831, 0.697, 0.39, 0.7088, 0.39, 0.7239, 0.3831, 0.7332, 0.3733, 0.7315, 0.3664, 0.7196, 0.3664, 0.7046, 0.748, 0.008405, 0.748, 0.2449, 0.7316, 0.2449, 0.7316, 0.008405, 0.6909, 0.4899, 0.6909, 0.7264, 0.6842, 0.7264, 0.6842, 0.4899, 0.5658, 0.008405, 0.5658, 0.2449, 0.5493, 0.2449, 0.5493, 0.008405, 0.6842, 0.4899, 0.6842, 0.7264, 0.6776, 0.7264, 0.6776, 0.4899, 0.1692, 0.7128, 0.1692, 0.6964, 0.1759, 0.6964, 0.1759, 0.7128, 0.1626, 0.7128, 0.1626, 0.6964, 0.1692, 0.6964, 0.1692, 0.7128, 0.3095, 0.6183, 0.3095, 0.6347, 0.3029, 0.6347, 0.3029, 0.6183, 0.5493, 0.0, 0.5658, 0.0, 0.5658, 0.008405, 0.5493, 0.008405, 0.748, 0.008405, 0.7316, 0.008405, 0.7316, 0.0, 0.748, 0.0, 0.6975, 0.4899, 0.6975, 0.7264, 0.6909, 0.7264, 0.6909, 0.4899, 0.4936, 0.5101, 0.5003, 0.5101, 0.5003, 0.5125, 0.4936, 0.5125, 0.6826, 0.0, 0.6826, 0.008405, 0.6802, 0.008405, 0.6802, 0.0, 0.5122, 0.703, 0.5122, 0.6964, 0.5145, 0.6964, 0.5145, 0.703, 0.7504, 0.008405, 0.7504, 0.0, 0.7528, 0.0, 0.7528, 0.008405, 0.4356, 0.703, 0.4356, 0.6964, 0.444, 0.6964, 0.444, 0.703, 0.4936, 0.5289, 0.4936, 0.5727, 0.487, 0.5727, 0.487, 0.5289, 0.6199, 0.008405, 0.6148, 0.008405, 0.6148, 0.0, 0.6199, 0.0, 0.7693, 0.0, 0.8131, 0.0, 0.8131, 0.008405, 0.7693, 0.008405, 0.6637, 0.008405, 0.6199, 0.008405, 0.6199, 0.0, 0.6637, 0.0, 0.1441, 0.7401, 0.1441, 0.6964, 0.1507, 0.6964, 0.1507, 0.7401, 0.2308, 0.709, 0.1841, 0.709, 0.1841, 0.6624, 0.2308, 0.6624, 0.1374, 0.7429, 0.0908, 0.7429, 0.0908, 0.6964, 0.1374, 0.6964, 0.4572, 0.5567, 0.4572, 0.6032, 0.4106, 0.6032, 0.4106, 0.5567, 0.5469, 0.5567, 0.5003, 0.5567, 0.5003, 0.5101, 0.5469, 0.5101, 0.4106, 0.6032, 0.4572, 0.6032, 0.4572, 0.6498, 0.4106, 0.6498, 0.1841, 0.6032, 0.1374, 0.6032, 0.1374, 0.5567, 0.1841, 0.5567, 0.5469, 0.7085, 0.5469, 0.6619, 0.5936, 0.6619, 0.5936, 0.7085, 0.1374, 0.6964, 0.0908, 0.6964, 0.0908, 0.6498, 0.1374, 0.6498, 0.1374, 0.5101, 0.1374, 0.5567, 0.0908, 0.5567, 0.0908, 0.5101, 0.1841, 0.5567, 0.1374, 0.5567, 0.1374, 0.5101, 0.1841, 0.5101, 0.3029, 0.6624, 0.2562, 0.6624, 0.2562, 0.6159, 0.3029, 0.6159, 0.1374, 0.6498, 0.1841, 0.6498, 0.1841, 0.6964, 0.1374, 0.6964, 0.4888, 0.6007, 0.4888, 0.6913, 0.4886, 0.6913, 0.4886, 0.6007, 0.9499, 0.1471, 0.9499, 0.1721, 0.9444, 0.1721, 0.9444, 0.1471, 0.9499, 0.1721, 0.9499, 0.4083, 0.9444, 0.4083, 0.9444, 0.1721, 0.9763, 0.6694, 0.9966, 0.8166, 0.9965, 0.8166, 0.9709, 0.6694, 0.3198, 0.6196, 0.4106, 0.6196, 0.4106, 0.6445, 0.3198, 0.6445, 0.0908, 0.1471, 2.012e-05, 0.1471, 0.0, 0.0, 0.09078, 0.0, 0.0908, 0.1721, 2.013e-05, 0.1721, 2.012e-05, 0.1471, 0.0908, 0.1471, 0.3198, 0.4724, 0.4106, 0.4724, 0.4106, 0.6196, 0.3198, 0.6196, 0.9763, 0.6445, 0.9763, 0.6694, 0.9709, 0.6694, 0.9709, 0.6445, 0.9702, 0.0, 0.9499, 0.1471, 0.9444, 0.1471, 0.97, 0.0, 0.9709, 0.0, 0.9709, 0.1471, 0.9499, 0.1471, 0.9702, 0.0, 0.9973, 0.6445, 0.9973, 0.6694, 0.9763, 0.6694, 0.9763, 0.6445, 0.9973, 0.6694, 0.9973, 0.8166, 0.9966, 0.8166, 0.9763, 0.6694, 0.1841, 0.6007, 0.1841, 0.5101, 0.2051, 0.5101, 0.2051, 0.6007, 0.9709, 0.1471, 0.9709, 0.1721, 0.9499, 0.1721, 0.9499, 0.1471, 0.4894, 0.6007, 0.4894, 0.6913, 0.4888, 0.6913, 0.4888, 0.6007, 0.4948, 0.6684, 0.4948, 0.5778, 0.5003, 0.5778, 0.5003, 0.6684, 0.4106, 0.0, 0.4106, 0.2362, 0.3198, 0.2362, 0.3198, 2.22e-08, 0.9709, 0.6445, 0.9709, 0.4083, 0.9763, 0.4083, 0.9763, 0.6445, 0.0908, 0.1721, 0.0908, 0.4083, 2.017e-05, 0.4083, 2.013e-05, 0.1721, 0.1374, 0.7401, 0.1374, 0.6964, 0.1441, 0.6964, 0.1441, 0.7401, 0.8131, 0.0, 0.8183, 0.0, 0.8183, 0.008405, 0.8131, 0.008405, 0.5003, 0.5289, 0.5003, 0.5727, 0.4936, 0.5727, 0.4936, 0.5289, 0.4356, 0.7096, 0.4356, 0.703, 0.444, 0.703, 0.444, 0.7096, 0.5122, 0.7096, 0.5122, 0.703, 0.5145, 0.703, 0.5145, 0.7096, 0.487, 0.5101, 0.4936, 0.5101, 0.4936, 0.5125, 0.487, 0.5125, 0.5003, 0.5125, 0.5003, 0.5289, 0.4936, 0.5289, 0.4936, 0.5125, 0.7441, 0.4899, 0.7441, 0.7264, 0.7374, 0.7264, 0.7374, 0.4899, 0.7374, 0.4899, 0.7374, 0.7264, 0.7308, 0.7264, 0.7308, 0.4899, 0.6802, 0.008405, 0.6637, 0.008405, 0.6637, 0.0, 0.6802, 0.0, 0.7528, 0.0, 0.7693, 0.0, 0.7693, 0.008405, 0.7528, 0.008405, 0.4936, 0.5125, 0.4936, 0.5289, 0.487, 0.5289, 0.487, 0.5125, 0.4106, 0.7128, 0.4106, 0.6964, 0.4172, 0.6964, 0.4172, 0.7128, 0.4172, 0.7128, 0.4172, 0.6964, 0.4239, 0.6964, 0.4239, 0.7128, 0.7108, 0.4899, 0.7108, 0.7264, 0.7042, 0.7264, 0.7042, 0.4899, 0.7693, 0.008405, 0.7693, 0.2449, 0.7528, 0.2449, 0.7528, 0.008405, 0.7175, 0.4899, 0.7175, 0.7264, 0.7108, 0.7264, 0.7108, 0.4899, 0.6802, 0.008405, 0.6802, 0.2449, 0.6637, 0.2449, 0.6637, 0.008405, 0.7042, 0.4899, 0.7042, 0.7264, 0.6975, 0.7264, 0.6975, 0.4899, 0.3162, 0.6183, 0.3162, 0.6347, 0.3095, 0.6347, 0.3095, 0.6183, 0.3029, 0.6159, 0.3095, 0.6159, 0.3095, 0.6183, 0.3029, 0.6183, 0.403, 0.6938, 0.403, 0.6871, 0.4054, 0.6871, 0.4054, 0.6938, 0.4272, 0.7096, 0.4272, 0.703, 0.4356, 0.703, 0.4356, 0.7096, 0.3162, 0.6347, 0.3162, 0.6784, 0.3095, 0.6784, 0.3095, 0.6347, 0.6096, 0.0, 0.6148, 0.0, 0.6148, 0.008405, 0.6096, 0.008405, 0.3018, 0.613, 0.3018, 0.5693, 0.3084, 0.5693, 0.3084, 0.613, 0.3084, 0.613, 0.3084, 0.5693, 0.3151, 0.5693, 0.3151, 0.613, 0.7316, 0.008405, 0.6878, 0.008405, 0.6878, 0.0, 0.7316, 0.0, 0.5658, 0.0, 0.6096, 0.0, 0.6096, 0.008405, 0.5658, 0.008405, 0.6878, 0.008405, 0.6826, 0.008405, 0.6826, 0.0, 0.6878, 0.0, 0.3095, 0.6347, 0.3095, 0.6784, 0.3029, 0.6784, 0.3029, 0.6347, 0.4272, 0.703, 0.4272, 0.6964, 0.4356, 0.6964, 0.4356, 0.703, 0.5469, 0.008405, 0.5469, 0.0, 0.5493, 0.0, 0.5493, 0.008405, 0.403, 0.6871, 0.403, 0.6805, 0.4054, 0.6805, 0.4054, 0.6871, 0.7504, 0.0, 0.7504, 0.008405, 0.748, 0.008405, 0.748, 0.0, 0.3095, 0.6159, 0.3162, 0.6159, 0.3162, 0.6183, 0.3095, 0.6183, 0.6577, 0.4983, 0.651, 0.4983, 0.651, 0.4899, 0.6577, 0.4899, 0.6643, 0.4983, 0.6577, 0.4983, 0.6577, 0.4899, 0.6643, 0.4899, 0.4936, 0.5727, 0.4936, 0.5778, 0.487, 0.5778, 0.487, 0.5727, 0.6199, 0.008405, 0.6199, 0.2449, 0.6148, 0.2449, 0.6148, 0.008405, 0.6577, 0.4983, 0.6577, 0.7348, 0.651, 0.7348, 0.651, 0.4983, 0.5003, 0.5727, 0.5003, 0.5778, 0.4936, 0.5778, 0.4936, 0.5727, 0.5003, 0.6964, 0.5055, 0.6964, 0.5055, 0.703, 0.5003, 0.703, 0.5003, 0.703, 0.5055, 0.703, 0.5055, 0.7096, 0.5003, 0.7096, 0.6643, 0.4983, 0.6643, 0.7348, 0.6577, 0.7348, 0.6577, 0.4983, 0.7308, 0.4899, 0.7308, 0.7264, 0.7241, 0.7264, 0.7241, 0.4899, 0.8183, 0.008405, 0.8183, 0.2449, 0.8131, 0.2449, 0.8131, 0.008405, 0.7241, 0.4899, 0.7241, 0.7264, 0.7175, 0.7264, 0.7175, 0.4899, 0.6444, 0.4983, 0.6377, 0.4983, 0.6377, 0.4899, 0.6444, 0.4899, 0.651, 0.4983, 0.6444, 0.4983, 0.6444, 0.4899, 0.651, 0.4899, 0.3095, 0.6784, 0.3095, 0.6836, 0.3029, 0.6836, 0.3029, 0.6784, 0.6878, 0.008405, 0.6878, 0.2449, 0.6826, 0.2449, 0.6826, 0.008405, 0.6444, 0.4983, 0.6444, 0.7348, 0.6377, 0.7348, 0.6377, 0.4983, 0.3162, 0.6784, 0.3162, 0.6836, 0.3095, 0.6836, 0.3095, 0.6784, 0.3978, 0.6805, 0.403, 0.6805, 0.403, 0.6871, 0.3978, 0.6871, 0.3978, 0.6871, 0.403, 0.6871, 0.403, 0.6938, 0.3978, 0.6938, 0.651, 0.4983, 0.651, 0.7348, 0.6444, 0.7348, 0.6444, 0.4983, 0.6776, 0.4899, 0.6776, 0.7264, 0.6709, 0.7264, 0.6709, 0.4899, 0.6148, 0.008405, 0.6148, 0.2449, 0.6096, 0.2449, 0.6096, 0.008405, 0.6709, 0.4899, 0.6709, 0.7264, 0.6643, 0.7264, 0.6643, 0.4899, 0.0908, 0.5059, 0.0908, 0.2551, 0.2053, 0.2551, 0.2053, 0.5059, 0.2053, 2.22e-08, 0.3198, 0.0, 0.3198, 0.2508, 0.2053, 0.2508, 0.2308, 0.5016, 0.2334, 0.5016, 0.2334, 0.6159, 0.2308, 0.6159, 0.7468, 0.4941, 0.7441, 0.4941, 0.7441, 0.4899, 0.7468, 0.4899, 0.9973, 0.004261, 1.0, 0.004261, 1.0, 0.2551, 0.9973, 0.2551, 0.3167, 0.6159, 0.3194, 0.6159, 0.3194, 0.7302, 0.3167, 0.7302, 0.5417, 0.0, 0.5417, 0.2551, 0.4788, 0.2551, 0.4788, 0.0, 0.4106, 0.0, 0.4735, 0.0, 0.4735, 0.2551, 0.4106, 0.2551, 0.4948, 0.6684, 0.4984, 0.6727, 0.4984, 0.7395, 0.4948, 0.7352, 0.4788, 0.2551, 0.4735, 0.2551, 0.4735, 0.0, 0.4788, 0.0, 0.5417, 0.0, 0.5469, 0.0, 0.5469, 0.2551, 0.5417, 0.2551, 0.4834, 0.5769, 0.4798, 0.5812, 0.4798, 0.5144, 0.4834, 0.5101, 0.8761, 0.5101, 0.8183, 0.5101, 0.8183, 0.2551, 0.8761, 0.2551, 0.9444, 0.0, 0.9444, 0.2551, 0.8866, 0.2551, 0.8866, 4.441e-08, 0.7468, 0.6212, 0.7468, 0.5598, 0.7503, 0.5555, 0.7503, 0.6169, 0.8814, 0.2551, 0.8814, 4.441e-08, 0.8866, 4.441e-08, 0.8866, 0.2551, 0.8761, 0.5101, 0.8761, 0.2551, 0.8814, 0.2551, 0.8814, 0.5101, 0.4061, 0.6848, 0.4097, 0.6805, 0.4097, 0.7419, 0.4061, 0.7462, 0.9973, 0.0, 1.0, 0.0, 1.0, 0.004261, 0.9973, 0.004261, 0.7468, 0.7449, 0.7441, 0.7449, 0.7441, 0.4941, 0.7468, 0.4941, 0.279, 0.6159, 0.2562, 0.5618, 0.2562, 0.5602, 0.279, 0.5016, 0.0908, 0.5101, 0.0908, 0.5059, 0.2053, 0.5059, 0.2053, 0.5101, 0.3194, 0.5557, 0.3194, 0.5573, 0.3151, 0.5573, 0.3151, 0.5557, 0.3151, 0.6159, 0.3151, 0.5573, 0.3194, 0.5573, 0.3194, 0.6159, 0.3194, 0.5016, 0.3194, 0.5557, 0.3151, 0.5557, 0.3151, 0.5016, 0.2334, 0.5016, 0.2562, 0.5602, 0.2562, 0.5618, 0.2334, 0.6159, 0.1826, 0.7275, 0.1792, 0.7275, 0.1792, 0.7076, 0.1826, 0.7076, 0.3978, 0.6571, 0.4097, 0.6571, 0.4097, 0.672, 0.3978, 0.672, 0.6109, 0.6815, 0.6158, 0.6643, 0.625, 0.6801, 0.6132, 0.6855, 0.6132, 0.6905, 0.625, 0.7001, 0.6158, 0.7126, 0.6109, 0.6937, 0.6076, 0.6931, 0.6028, 0.7103, 0.5936, 0.6945, 0.6053, 0.6891, 0.3978, 0.672, 0.4097, 0.672, 0.4097, 0.6805, 0.3978, 0.6805, 0.4778, 0.6433, 0.4794, 0.6491, 0.4664, 0.6514, 0.468, 0.6451, 0.468, 0.6088, 0.4664, 0.6031, 0.4794, 0.6007, 0.4778, 0.6071, 0.6132, 0.6855, 0.625, 0.6801, 0.625, 0.7001, 0.6132, 0.6905, 0.4798, 0.593, 0.4798, 0.5812, 0.4893, 0.5812, 0.4893, 0.593, 0.4611, 0.6207, 0.4572, 0.6189, 0.4664, 0.6031, 0.468, 0.6088, 0.468, 0.6451, 0.4664, 0.6514, 0.4572, 0.6389, 0.4611, 0.6357, 0.4778, 0.6071, 0.4794, 0.6007, 0.4886, 0.6132, 0.4847, 0.6164, 0.2311, 0.6159, 0.2429, 0.6159, 0.2429, 0.6285, 0.2311, 0.6285, 0.6053, 0.6891, 0.5936, 0.6945, 0.5936, 0.6744, 0.6053, 0.6841, 0.6076, 0.6809, 0.6028, 0.6619, 0.6158, 0.6643, 0.6109, 0.6815, 0.4847, 0.6164, 0.4886, 0.6132, 0.4886, 0.6333, 0.4847, 0.6315, 0.2311, 0.6285, 0.2429, 0.6285, 0.2429, 0.6434, 0.2311, 0.6434, 0.5122, 0.709, 0.5088, 0.709, 0.5088, 0.6964, 0.5122, 0.6964, 0.6053, 0.6841, 0.5936, 0.6744, 0.6028, 0.6619, 0.6076, 0.6809, 0.1826, 0.7443, 0.1792, 0.7443, 0.1792, 0.7275, 0.1826, 0.7275, 0.2311, 0.6434, 0.2429, 0.6434, 0.2429, 0.6519, 0.2311, 0.6519, 0.1792, 0.7076, 0.1759, 0.7076, 0.1759, 0.6964, 0.1792, 0.6964, 0.6109, 0.6937, 0.6158, 0.7126, 0.6028, 0.7103, 0.6076, 0.6931, 0.1792, 0.7275, 0.1759, 0.7275, 0.1759, 0.7076, 0.1792, 0.7076, 0.4611, 0.6357, 0.4572, 0.6389, 0.4572, 0.6189, 0.4611, 0.6207, 0.1792, 0.7443, 0.1759, 0.7443, 0.1759, 0.7275, 0.1792, 0.7275, 0.4847, 0.6315, 0.4886, 0.6333, 0.4794, 0.6491, 0.4778, 0.6433, 0.2395, 0.6637, 0.2428, 0.6637, 0.2428, 0.6763, 0.2395, 0.6763, 0.203, 0.6007, 0.203, 0.6126, 0.1936, 0.6126, 0.1936, 0.6007, 0.6076, 0.6809, 0.6109, 0.6815, 0.6132, 0.6855, 0.6132, 0.6905, 0.6109, 0.6937, 0.6076, 0.6931, 0.6053, 0.6891, 0.6053, 0.6841, 0.3978, 0.6445, 0.4097, 0.6445, 0.4097, 0.6571, 0.3978, 0.6571, 0.1826, 0.7076, 0.1792, 0.7076, 0.1792, 0.6964, 0.1826, 0.6964, 0.2396, 0.7216, 0.2327, 0.7122, 0.2327, 0.6972, 0.2396, 0.6853, 0.2493, 0.6836, 0.2562, 0.693, 0.2562, 0.708, 0.2493, 0.7199])
me_cube_006.materials.append(mat_bridge_brick)
me_cube_006.materials.append(mat_bridge_wood)
me_cube_006.materials.append(mat_bridge_roof)
me_cube_006.use_remesh_preserve_volume = False
me_cube_006.use_remesh_preserve_attributes = False
me_cube_006.use_mirror_vertex_groups = False
me_cube_006.update()

# ---- objects
ob_bridge = bpy.data.objects.new('Bridge', me_cube_006)

# ---- transforms, parenting, visibility, modifiers, constraints
ob_bridge.location = (0.0, 0.0, 0.0)
ob_bridge.rotation_euler = (1.571, 0.0, 0.0)
ob_bridge.lineart.crease_threshold = 0.0

# ---- collection membership
col_collection_1.objects.link(ob_bridge)

# ---- scene / render settings (as saved in the file)
scene.frame_start = 1; scene.frame_end = 250; scene.frame_set(1)
scene.render.engine = 'CYCLES'
scene.render.resolution_percentage = 50
scene.render.dither_intensity = 0.0
scene.cycles.use_denoising = False
scene.cycles.samples = 128
scene.cycles.sampling_pattern = 'TABULATED_SOBOL'
scene.cycles.light_sampling_threshold = 0.0
scene.cycles.use_adaptive_sampling = False
scene.cycles.use_light_tree = False
scene.cycles.blur_glossy = 0.0
scene.cycles.sample_clamp_indirect = 0.0
scene.view_settings.view_transform = 'Standard'
bpy.context.view_layer.update()

# ---- added for rendering (the .blend has no active camera and no usable light): camera, sun
cam_auto = bpy.data.cameras.new('AutoCamera')
cam_auto.lens = 50.0
cam_auto.sensor_width = 36.0
cam_auto.clip_end = 1000.0
ob_auto_camera = bpy.data.objects.new('AutoCamera', cam_auto)
scene.collection.objects.link(ob_auto_camera)
ob_auto_camera.location = (19.839, -23.7202, 18.7669)
ob_auto_camera.rotation_euler = (1.09748, -7.21219e-08, 0.694738)
scene.camera = ob_auto_camera
light_auto_sun = bpy.data.lights.new('AutoSun', 'SUN')
light_auto_sun.energy = 3.0
light_auto_sun.angle = 0.0523599
ob_auto_sun = bpy.data.objects.new('AutoSun', light_auto_sun)
scene.collection.objects.link(ob_auto_sun)
ob_auto_sun.rotation_euler = (0.872665, 0.174533, 0.523599)
bpy.context.view_layer.update()
